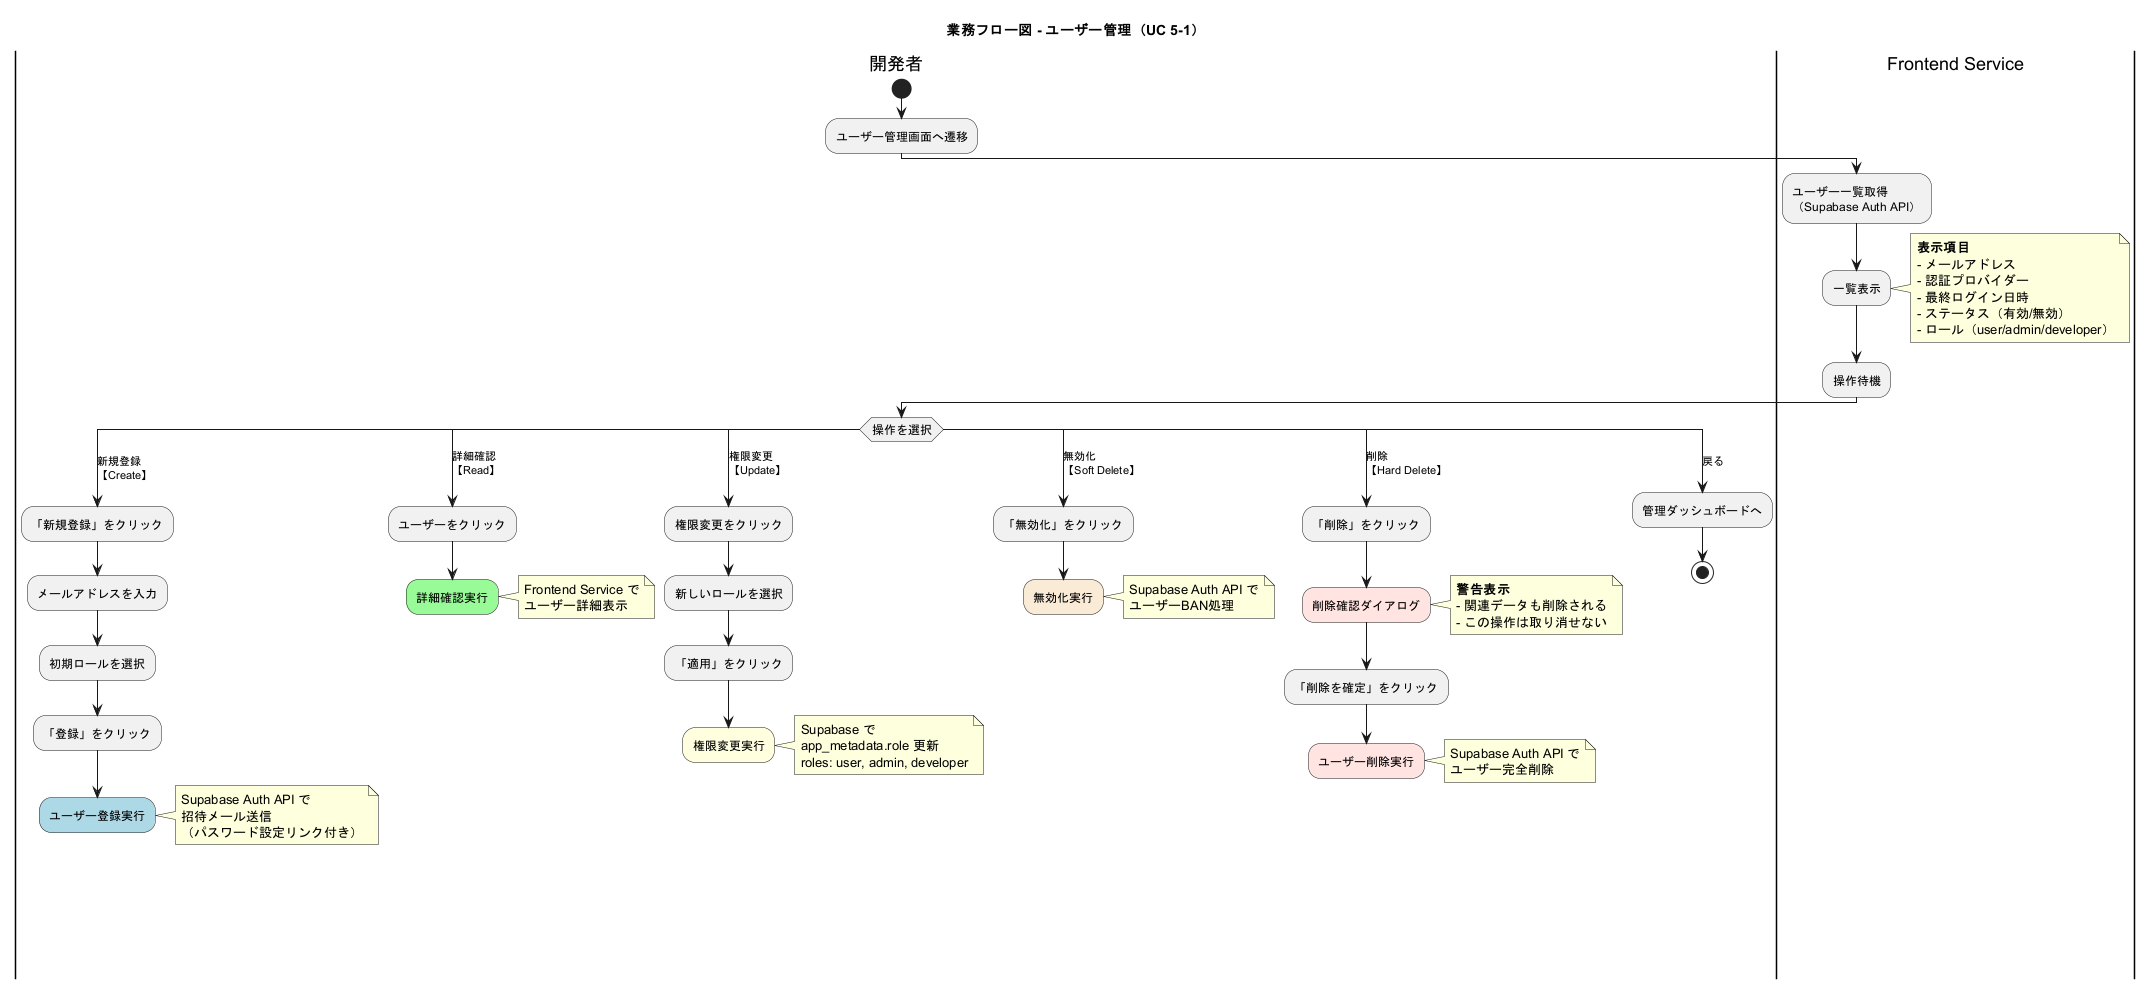

The diagram above was rendered by PlantUML. Its source (embedded in the PNG):
@startuml business_flow_user_management_overview
skinparam ActivityFontSize 12
skinparam ConditionEndStyle hline

title 業務フロー図 - ユーザー管理（UC 5-1）

|開発者|
start
:ユーザー管理画面へ遷移;

|Frontend Service|
:ユーザー一覧取得\n（Supabase Auth API）;
:一覧表示;
note right
  **表示項目**
  - メールアドレス
  - 認証プロバイダー
  - 最終ログイン日時
  - ステータス（有効/無効）
  - ロール（user/admin/developer）
end note
:操作待機;

|開発者|
switch (操作を選択)
case (新規登録\n【Create】)
  :「新規登録」をクリック;
  :メールアドレスを入力;
  :初期ロールを選択;
  :「登録」をクリック;
  #lightblue:ユーザー登録実行;
  note right
    Supabase Auth API で
    招待メール送信
    （パスワード設定リンク付き）
  end note
  detach
case (詳細確認\n【Read】)
  :ユーザーをクリック;
  #palegreen:詳細確認実行;
  note right: Frontend Service で\nユーザー詳細表示
  detach
case (権限変更\n【Update】)
  :権限変更をクリック;
  :新しいロールを選択;
  :「適用」をクリック;
  #lightyellow:権限変更実行;
  note right
    Supabase で
    app_metadata.role 更新
    roles: user, admin, developer
  end note
  detach
case (無効化\n【Soft Delete】)
  :「無効化」をクリック;
  #AntiqueWhite:無効化実行;
  note right: Supabase Auth API で\nユーザーBAN処理
  detach
case (削除\n【Hard Delete】)
  :「削除」をクリック;
  #mistyrose:削除確認ダイアログ;
  note right
    **警告表示**
    - 関連データも削除される
    - この操作は取り消せない
  end note
  :「削除を確定」をクリック;
  #mistyrose:ユーザー削除実行;
  note right: Supabase Auth API で\nユーザー完全削除
  detach
case (戻る)
  :管理ダッシュボードへ;
  stop
endswitch

@enduml